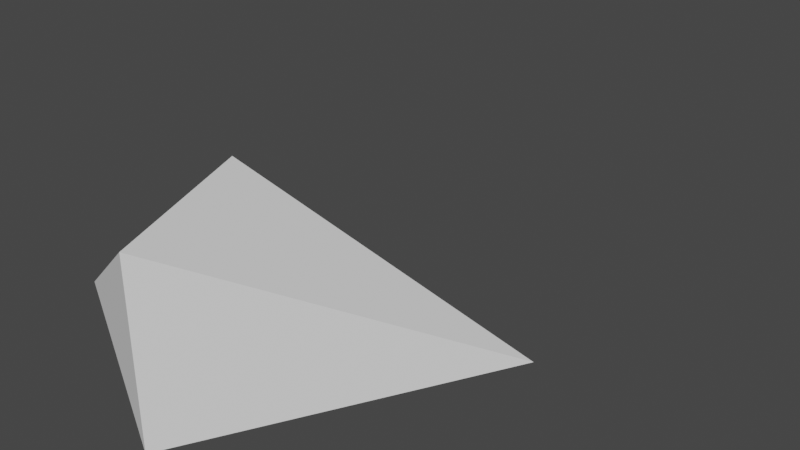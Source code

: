 # Source: DiamondEnemy.blend  (saved by Blender 3.3.6; exported with 4.5.12 LTS)
import bpy
from mathutils import Matrix  # noqa: F401  (used for matrix-valued properties, if any)

bpy.ops.wm.read_factory_settings(use_empty=True)
scene = bpy.context.scene
scene.name = 'Scene'

# ---- collections
col_collection = bpy.data.collections.new('Collection'); scene.collection.children.link(col_collection)

# ---- world
world_world = bpy.data.worlds.new('World'); scene.world = world_world
world_world.use_nodes = True; world_world.node_tree.nodes.clear()
_N = world_world.node_tree.nodes; _L = world_world.node_tree.links
n0 = _N.new('ShaderNodeOutputWorld'); n0.name = 'World Output'; n0.location = (300, 300)
n1 = _N.new('ShaderNodeBackground'); n1.name = 'Background'; n1.location = (10, 300)
n1.inputs[0].default_value = (0.05088, 0.05088, 0.05088, 1.0)
_L.new(n1.outputs[0], n0.inputs[0])
n0.is_active_output = True
world_world.color = (0.05088, 0.05088, 0.05088)
world_world.use_sun_shadow = False
world_world.sun_shadow_jitter_overblur = 0.0

# ---- meshes
me_cube_002 = bpy.data.meshes.new('Cube.002')
me_cube_002.from_pydata([(0.0, 0.0, -0.5), (0.0, 0.0, 1.581), (-0.5, -0.5, 0.0), (-0.5, 0.5, 0.0), (0.5, 0.5, 0.0), (0.5, -0.5, 0.0)], [], [(2, 1, 3), (3, 1, 4), (4, 1, 5), (5, 1, 2), (0, 5, 2), (0, 4, 5), (0, 3, 4), (0, 2, 3)])
_uv = me_cube_002.uv_layers.new(name='UVMap')
_uv.uv.foreach_set('vector', [0.4877, 0.0, 0.4877, 0.5295, 0.1951, 0.08821, 0.1951, 0.08821, 0.4877, 0.5295, 0.0, 0.3235, 0.4877, 0.206, 0.9755, 0.0, 0.6829, 0.4412, 0.6829, 0.4412, 0.9755, 0.0, 0.9755, 0.5295, 0.07204, 0.7841, 0.2881, 0.6313, 0.2881, 0.937, 0.07204, 0.7841, 0.0, 0.5295, 0.2881, 0.6313, 0.5377, 0.7941, 0.2881, 0.7059, 0.5377, 0.5295, 0.5377, 0.7941, 0.3713, 1.0, 0.2881, 0.7059])
me_cube_002.update()
arm_armature = bpy.data.armatures.new('Armature')  # bones are not reproduced

# ---- objects
ob_cube = bpy.data.objects.new('Cube', me_cube_002)
ob_armature = bpy.data.objects.new('Armature', arm_armature)

# ---- transforms, parenting, visibility, modifiers, constraints
ob_cube.parent = ob_armature
ob_cube.matrix_parent_inverse = Matrix(((1.0, -0.0, 0.0, -0.0), (-0.0, 0.0, 1.0, -1.0), (0.0, -1.0, 0.0, -0.0), (0.0, 0.0, -0.0, 1.0)))
ob_cube.location = (0.0, 0.0, 0.0)
ob_armature.location = (0.0, 0.0, 0.0)
ob_armature.rotation_euler = (0.0, -0.0, -1.2)

# ---- collection membership
col_collection.objects.link(ob_cube)
col_collection.objects.link(ob_armature)

# ---- scene / render settings (as saved in the file)
scene.frame_start = 1; scene.frame_end = 250; scene.frame_set(39)
scene.render.engine = 'BLENDER_EEVEE_NEXT'
scene.cycles.sampling_pattern = 'TABULATED_SOBOL'
scene.cycles.use_light_tree = False
scene.view_settings.view_transform = 'Filmic'
bpy.context.view_layer.update()

# ---- added for rendering (the .blend has no active camera and no usable light): camera, sun
cam_auto = bpy.data.cameras.new('AutoCamera')
cam_auto.lens = 50.0
cam_auto.sensor_width = 36.0
cam_auto.clip_end = 1000.0
ob_auto_camera = bpy.data.objects.new('AutoCamera', cam_auto)
scene.collection.objects.link(ob_auto_camera)
ob_auto_camera.location = (2.56462, -3.07755, 2.59243)
ob_auto_camera.rotation_euler = (1.09748, -7.21219e-08, 0.694738)
scene.camera = ob_auto_camera
light_auto_sun = bpy.data.lights.new('AutoSun', 'SUN')
light_auto_sun.energy = 3.0
light_auto_sun.angle = 0.0523599
ob_auto_sun = bpy.data.objects.new('AutoSun', light_auto_sun)
scene.collection.objects.link(ob_auto_sun)
ob_auto_sun.rotation_euler = (0.872665, 0.174533, 0.523599)
bpy.context.view_layer.update()
